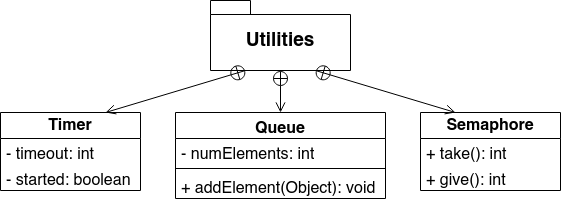

The diagram above was exported from draw.io. Its source (the exported page's mxGraphModel, read from the mxfile embedded in the PNG):
<mxGraphModel dx="1114" dy="610" grid="1" gridSize="10" guides="1" tooltips="1" connect="1" arrows="1" fold="1" page="1" pageScale="1" pageWidth="850" pageHeight="1100" math="0" shadow="0">
  <root>
    <mxCell id="0" />
    <mxCell id="1" parent="0" />
    <mxCell id="oUy9FeTxZUETBTB3PWjw-11" value="&lt;font style=&quot;font-size: 19px;&quot;&gt;Utilities&lt;/font&gt;" style="shape=folder;fontStyle=1;spacingTop=10;tabWidth=40;tabHeight=14;tabPosition=left;html=1;whiteSpace=wrap;" vertex="1" parent="1">
      <mxGeometry x="320" y="220" width="140" height="70" as="geometry" />
    </mxCell>
    <mxCell id="oUy9FeTxZUETBTB3PWjw-12" value="&lt;font style=&quot;font-size: 16px;&quot;&gt;Queue&lt;/font&gt;" style="swimlane;fontStyle=1;align=center;verticalAlign=top;childLayout=stackLayout;horizontal=1;startSize=26;horizontalStack=0;resizeParent=1;resizeParentMax=0;resizeLast=0;collapsible=1;marginBottom=0;whiteSpace=wrap;html=1;" vertex="1" parent="1">
      <mxGeometry x="285" y="332" width="210" height="86" as="geometry" />
    </mxCell>
    <mxCell id="oUy9FeTxZUETBTB3PWjw-13" value="&lt;font style=&quot;font-size: 16px;&quot;&gt;- numElements: int&lt;/font&gt;" style="text;strokeColor=none;fillColor=none;align=left;verticalAlign=top;spacingLeft=4;spacingRight=4;overflow=hidden;rotatable=0;points=[[0,0.5],[1,0.5]];portConstraint=eastwest;whiteSpace=wrap;html=1;" vertex="1" parent="oUy9FeTxZUETBTB3PWjw-12">
      <mxGeometry y="26" width="210" height="26" as="geometry" />
    </mxCell>
    <mxCell id="oUy9FeTxZUETBTB3PWjw-14" value="" style="line;strokeWidth=1;fillColor=none;align=left;verticalAlign=middle;spacingTop=-1;spacingLeft=3;spacingRight=3;rotatable=0;labelPosition=right;points=[];portConstraint=eastwest;strokeColor=inherit;" vertex="1" parent="oUy9FeTxZUETBTB3PWjw-12">
      <mxGeometry y="52" width="210" height="8" as="geometry" />
    </mxCell>
    <mxCell id="oUy9FeTxZUETBTB3PWjw-15" value="&lt;font style=&quot;font-size: 16px;&quot;&gt;+ addElement(Object): void&lt;/font&gt;" style="text;strokeColor=none;fillColor=none;align=left;verticalAlign=top;spacingLeft=4;spacingRight=4;overflow=hidden;rotatable=0;points=[[0,0.5],[1,0.5]];portConstraint=eastwest;whiteSpace=wrap;html=1;" vertex="1" parent="oUy9FeTxZUETBTB3PWjw-12">
      <mxGeometry y="60" width="210" height="26" as="geometry" />
    </mxCell>
    <mxCell id="oUy9FeTxZUETBTB3PWjw-16" value="&lt;b&gt;&lt;font style=&quot;font-size: 16px;&quot;&gt;Semaphore&lt;/font&gt;&lt;/b&gt;" style="swimlane;fontStyle=0;childLayout=stackLayout;horizontal=1;startSize=26;fillColor=none;horizontalStack=0;resizeParent=1;resizeParentMax=0;resizeLast=0;collapsible=1;marginBottom=0;whiteSpace=wrap;html=1;" vertex="1" parent="1">
      <mxGeometry x="530" y="332" width="140" height="78" as="geometry" />
    </mxCell>
    <mxCell id="oUy9FeTxZUETBTB3PWjw-17" value="&lt;font style=&quot;font-size: 16px;&quot;&gt;+ take(): int&lt;/font&gt;" style="text;strokeColor=none;fillColor=none;align=left;verticalAlign=top;spacingLeft=4;spacingRight=4;overflow=hidden;rotatable=0;points=[[0,0.5],[1,0.5]];portConstraint=eastwest;whiteSpace=wrap;html=1;" vertex="1" parent="oUy9FeTxZUETBTB3PWjw-16">
      <mxGeometry y="26" width="140" height="26" as="geometry" />
    </mxCell>
    <mxCell id="oUy9FeTxZUETBTB3PWjw-18" value="&lt;font style=&quot;font-size: 16px;&quot;&gt;+ give(): int&lt;/font&gt;" style="text;strokeColor=none;fillColor=none;align=left;verticalAlign=top;spacingLeft=4;spacingRight=4;overflow=hidden;rotatable=0;points=[[0,0.5],[1,0.5]];portConstraint=eastwest;whiteSpace=wrap;html=1;" vertex="1" parent="oUy9FeTxZUETBTB3PWjw-16">
      <mxGeometry y="52" width="140" height="26" as="geometry" />
    </mxCell>
    <mxCell id="oUy9FeTxZUETBTB3PWjw-24" value="&lt;b&gt;&lt;font style=&quot;font-size: 16px;&quot;&gt;Timer&lt;/font&gt;&lt;/b&gt;" style="swimlane;fontStyle=0;childLayout=stackLayout;horizontal=1;startSize=26;fillColor=none;horizontalStack=0;resizeParent=1;resizeParentMax=0;resizeLast=0;collapsible=1;marginBottom=0;whiteSpace=wrap;html=1;" vertex="1" parent="1">
      <mxGeometry x="110" y="332" width="140" height="78" as="geometry" />
    </mxCell>
    <mxCell id="oUy9FeTxZUETBTB3PWjw-25" value="&lt;font style=&quot;font-size: 16px;&quot;&gt;- timeout: int&lt;/font&gt;" style="text;strokeColor=none;fillColor=none;align=left;verticalAlign=top;spacingLeft=4;spacingRight=4;overflow=hidden;rotatable=0;points=[[0,0.5],[1,0.5]];portConstraint=eastwest;whiteSpace=wrap;html=1;" vertex="1" parent="oUy9FeTxZUETBTB3PWjw-24">
      <mxGeometry y="26" width="140" height="26" as="geometry" />
    </mxCell>
    <mxCell id="oUy9FeTxZUETBTB3PWjw-26" value="&lt;font style=&quot;font-size: 16px;&quot;&gt;- started: boolean&lt;/font&gt;" style="text;strokeColor=none;fillColor=none;align=left;verticalAlign=top;spacingLeft=4;spacingRight=4;overflow=hidden;rotatable=0;points=[[0,0.5],[1,0.5]];portConstraint=eastwest;whiteSpace=wrap;html=1;" vertex="1" parent="oUy9FeTxZUETBTB3PWjw-24">
      <mxGeometry y="52" width="140" height="26" as="geometry" />
    </mxCell>
    <mxCell id="oUy9FeTxZUETBTB3PWjw-29" value="" style="endArrow=open;startArrow=circlePlus;endFill=0;startFill=0;endSize=8;html=1;rounded=0;exitX=0.5;exitY=1;exitDx=0;exitDy=0;exitPerimeter=0;entryX=0.5;entryY=0;entryDx=0;entryDy=0;" edge="1" parent="1" source="oUy9FeTxZUETBTB3PWjw-11" target="oUy9FeTxZUETBTB3PWjw-12">
      <mxGeometry width="160" relative="1" as="geometry">
        <mxPoint x="330" y="300" as="sourcePoint" />
        <mxPoint x="470" y="310" as="targetPoint" />
      </mxGeometry>
    </mxCell>
    <mxCell id="oUy9FeTxZUETBTB3PWjw-32" value="" style="endArrow=open;startArrow=circlePlus;endFill=0;startFill=0;endSize=8;html=1;rounded=0;entryX=0.75;entryY=0;entryDx=0;entryDy=0;exitX=0.25;exitY=1;exitDx=0;exitDy=0;exitPerimeter=0;" edge="1" parent="1" source="oUy9FeTxZUETBTB3PWjw-11" target="oUy9FeTxZUETBTB3PWjw-24">
      <mxGeometry width="160" relative="1" as="geometry">
        <mxPoint x="130" y="230" as="sourcePoint" />
        <mxPoint x="180" y="302" as="targetPoint" />
      </mxGeometry>
    </mxCell>
    <mxCell id="oUy9FeTxZUETBTB3PWjw-33" value="" style="endArrow=open;startArrow=circlePlus;endFill=0;startFill=0;endSize=8;html=1;rounded=0;entryX=0.25;entryY=0;entryDx=0;entryDy=0;exitX=0.75;exitY=1;exitDx=0;exitDy=0;exitPerimeter=0;" edge="1" parent="1" source="oUy9FeTxZUETBTB3PWjw-11" target="oUy9FeTxZUETBTB3PWjw-16">
      <mxGeometry width="160" relative="1" as="geometry">
        <mxPoint x="620" y="140" as="sourcePoint" />
        <mxPoint x="750" y="330" as="targetPoint" />
      </mxGeometry>
    </mxCell>
  </root>
</mxGraphModel>